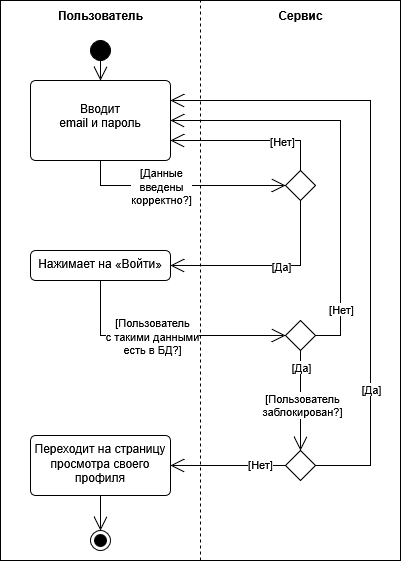

The diagram above was exported from draw.io. Its source (the exported page's mxGraphModel, read from the mxfile embedded in the PNG):
<mxGraphModel dx="882" dy="611" grid="1" gridSize="10" guides="1" tooltips="1" connect="1" arrows="1" fold="1" page="1" pageScale="1" pageWidth="827" pageHeight="1169" math="0" shadow="0">
  <root>
    <mxCell id="0" />
    <mxCell id="1" parent="0" />
    <mxCell id="PPZw-L5G0OnH8Ku80zF--69" value="" style="rounded=0;whiteSpace=wrap;html=1;movable=0;resizable=0;rotatable=0;deletable=0;editable=0;locked=1;connectable=0;" vertex="1" parent="1">
      <mxGeometry width="400" height="560" as="geometry" />
    </mxCell>
    <mxCell id="PPZw-L5G0OnH8Ku80zF--2" value="&lt;b&gt;Пользователь&lt;/b&gt;" style="text;html=1;align=center;verticalAlign=middle;resizable=0;points=[];autosize=1;strokeColor=none;fillColor=none;" vertex="1" parent="1">
      <mxGeometry x="45" width="110" height="30" as="geometry" />
    </mxCell>
    <mxCell id="PPZw-L5G0OnH8Ku80zF--4" value="" style="endArrow=none;dashed=1;html=1;rounded=0;entryX=0.5;entryY=0;entryDx=0;entryDy=0;" edge="1" parent="1">
      <mxGeometry width="50" height="50" relative="1" as="geometry">
        <mxPoint x="200" y="560" as="sourcePoint" />
        <mxPoint x="199.99999999999977" as="targetPoint" />
      </mxGeometry>
    </mxCell>
    <mxCell id="PPZw-L5G0OnH8Ku80zF--5" value="" style="ellipse;fillColor=strokeColor;html=1;" vertex="1" parent="1">
      <mxGeometry x="90" y="40" width="20" height="20" as="geometry" />
    </mxCell>
    <mxCell id="PPZw-L5G0OnH8Ku80zF--6" value="" style="endArrow=open;endFill=1;endSize=12;html=1;rounded=0;entryX=0.5;entryY=0;entryDx=0;entryDy=0;" edge="1" parent="1" source="PPZw-L5G0OnH8Ku80zF--5" target="PPZw-L5G0OnH8Ku80zF--7">
      <mxGeometry width="160" relative="1" as="geometry">
        <mxPoint x="120" y="70" as="sourcePoint" />
        <mxPoint x="100" y="100" as="targetPoint" />
      </mxGeometry>
    </mxCell>
    <mxCell id="PPZw-L5G0OnH8Ku80zF--7" value="&lt;br&gt;&lt;div&gt;Вводит&lt;/div&gt;&lt;div&gt;email и пароль&lt;/div&gt;" style="html=1;align=center;verticalAlign=top;rounded=1;absoluteArcSize=1;arcSize=10;dashed=0;whiteSpace=wrap;" vertex="1" parent="1">
      <mxGeometry x="30" y="80" width="140" height="80" as="geometry" />
    </mxCell>
    <mxCell id="PPZw-L5G0OnH8Ku80zF--17" value="Сервис" style="text;html=1;align=center;verticalAlign=middle;resizable=0;points=[];autosize=1;strokeColor=none;fillColor=none;fontStyle=1" vertex="1" parent="1">
      <mxGeometry x="270" width="60" height="30" as="geometry" />
    </mxCell>
    <mxCell id="PPZw-L5G0OnH8Ku80zF--30" value="" style="endArrow=open;endFill=1;endSize=12;html=1;rounded=0;entryX=0;entryY=0.5;entryDx=0;entryDy=0;exitX=0.5;exitY=1;exitDx=0;exitDy=0;" edge="1" parent="1" source="PPZw-L5G0OnH8Ku80zF--7" target="PPZw-L5G0OnH8Ku80zF--31">
      <mxGeometry width="160" relative="1" as="geometry">
        <mxPoint x="110" y="70" as="sourcePoint" />
        <mxPoint x="230" y="115" as="targetPoint" />
        <Array as="points">
          <mxPoint x="100" y="185" />
        </Array>
      </mxGeometry>
    </mxCell>
    <mxCell id="PPZw-L5G0OnH8Ku80zF--34" value="&lt;div&gt;[Данные&lt;/div&gt;&lt;div&gt;введены&lt;/div&gt;&lt;div&gt;корректно?]&lt;/div&gt;" style="edgeLabel;html=1;align=center;verticalAlign=middle;resizable=0;points=[];" vertex="1" connectable="0" parent="PPZw-L5G0OnH8Ku80zF--30">
      <mxGeometry x="-0.2373" y="-2" relative="1" as="geometry">
        <mxPoint x="5" y="-2" as="offset" />
      </mxGeometry>
    </mxCell>
    <mxCell id="PPZw-L5G0OnH8Ku80zF--31" value="" style="rhombus;" vertex="1" parent="1">
      <mxGeometry x="285" y="170" width="30" height="30" as="geometry" />
    </mxCell>
    <mxCell id="PPZw-L5G0OnH8Ku80zF--35" value="" style="endArrow=open;endFill=1;endSize=12;html=1;rounded=0;entryX=1;entryY=0.75;entryDx=0;entryDy=0;exitX=0.5;exitY=0;exitDx=0;exitDy=0;" edge="1" parent="1" source="PPZw-L5G0OnH8Ku80zF--31" target="PPZw-L5G0OnH8Ku80zF--7">
      <mxGeometry width="160" relative="1" as="geometry">
        <mxPoint x="110" y="140" as="sourcePoint" />
        <mxPoint x="295" y="195" as="targetPoint" />
        <Array as="points">
          <mxPoint x="300" y="140" />
        </Array>
      </mxGeometry>
    </mxCell>
    <mxCell id="PPZw-L5G0OnH8Ku80zF--36" value="[Нет]" style="edgeLabel;html=1;align=center;verticalAlign=middle;resizable=0;points=[];" vertex="1" connectable="0" parent="PPZw-L5G0OnH8Ku80zF--35">
      <mxGeometry x="-0.2373" y="-2" relative="1" as="geometry">
        <mxPoint x="12" y="2" as="offset" />
      </mxGeometry>
    </mxCell>
    <mxCell id="PPZw-L5G0OnH8Ku80zF--37" value="Нажимает на «Войти»" style="html=1;align=center;verticalAlign=top;rounded=1;absoluteArcSize=1;arcSize=10;dashed=0;whiteSpace=wrap;" vertex="1" parent="1">
      <mxGeometry x="30" y="250" width="140" height="30" as="geometry" />
    </mxCell>
    <mxCell id="PPZw-L5G0OnH8Ku80zF--38" value="" style="endArrow=open;endFill=1;endSize=12;html=1;rounded=0;entryX=1;entryY=0.5;entryDx=0;entryDy=0;exitX=0.5;exitY=1;exitDx=0;exitDy=0;" edge="1" parent="1" source="PPZw-L5G0OnH8Ku80zF--31" target="PPZw-L5G0OnH8Ku80zF--37">
      <mxGeometry width="160" relative="1" as="geometry">
        <mxPoint x="310" y="180" as="sourcePoint" />
        <mxPoint x="180" y="125" as="targetPoint" />
        <Array as="points">
          <mxPoint x="300" y="265" />
        </Array>
      </mxGeometry>
    </mxCell>
    <mxCell id="PPZw-L5G0OnH8Ku80zF--39" value="[Да]" style="edgeLabel;html=1;align=center;verticalAlign=middle;resizable=0;points=[];" vertex="1" connectable="0" parent="PPZw-L5G0OnH8Ku80zF--38">
      <mxGeometry x="-0.2373" y="-2" relative="1" as="geometry">
        <mxPoint x="-11" y="2" as="offset" />
      </mxGeometry>
    </mxCell>
    <mxCell id="PPZw-L5G0OnH8Ku80zF--47" value="" style="endArrow=open;endFill=1;endSize=12;html=1;rounded=0;entryX=0;entryY=0.5;entryDx=0;entryDy=0;exitX=0.5;exitY=1;exitDx=0;exitDy=0;" edge="1" parent="1" target="PPZw-L5G0OnH8Ku80zF--49">
      <mxGeometry width="160" relative="1" as="geometry">
        <mxPoint x="100" y="280" as="sourcePoint" />
        <mxPoint x="230" y="265" as="targetPoint" />
        <Array as="points">
          <mxPoint x="100" y="335" />
        </Array>
      </mxGeometry>
    </mxCell>
    <mxCell id="PPZw-L5G0OnH8Ku80zF--48" value="&lt;div&gt;[Пользователь&lt;/div&gt;&lt;div&gt;с такими данными&lt;/div&gt;&lt;div&gt;есть в БД?]&lt;/div&gt;" style="edgeLabel;html=1;align=center;verticalAlign=middle;resizable=0;points=[];" vertex="1" connectable="0" parent="PPZw-L5G0OnH8Ku80zF--47">
      <mxGeometry x="-0.2373" y="-2" relative="1" as="geometry">
        <mxPoint x="14" y="-2" as="offset" />
      </mxGeometry>
    </mxCell>
    <mxCell id="PPZw-L5G0OnH8Ku80zF--49" value="" style="rhombus;" vertex="1" parent="1">
      <mxGeometry x="285" y="320" width="30" height="30" as="geometry" />
    </mxCell>
    <mxCell id="PPZw-L5G0OnH8Ku80zF--50" value="" style="endArrow=open;endFill=1;endSize=12;html=1;rounded=0;entryX=1;entryY=0.5;entryDx=0;entryDy=0;exitX=1;exitY=0.5;exitDx=0;exitDy=0;" edge="1" parent="1" source="PPZw-L5G0OnH8Ku80zF--49" target="PPZw-L5G0OnH8Ku80zF--7">
      <mxGeometry width="160" relative="1" as="geometry">
        <mxPoint x="380" y="335" as="sourcePoint" />
        <mxPoint x="250" y="280" as="targetPoint" />
        <Array as="points">
          <mxPoint x="340" y="335" />
          <mxPoint x="340" y="120" />
        </Array>
      </mxGeometry>
    </mxCell>
    <mxCell id="PPZw-L5G0OnH8Ku80zF--51" value="[Нет]" style="edgeLabel;html=1;align=center;verticalAlign=middle;resizable=0;points=[];" vertex="1" connectable="0" parent="PPZw-L5G0OnH8Ku80zF--50">
      <mxGeometry x="-0.2373" y="-2" relative="1" as="geometry">
        <mxPoint x="-2" y="104" as="offset" />
      </mxGeometry>
    </mxCell>
    <mxCell id="PPZw-L5G0OnH8Ku80zF--54" value="" style="endArrow=open;endFill=1;endSize=12;html=1;rounded=0;exitX=0.5;exitY=1;exitDx=0;exitDy=0;entryX=0.5;entryY=0;entryDx=0;entryDy=0;" edge="1" parent="1" source="PPZw-L5G0OnH8Ku80zF--49" target="PPZw-L5G0OnH8Ku80zF--57">
      <mxGeometry width="160" relative="1" as="geometry">
        <mxPoint x="290" y="390" as="sourcePoint" />
        <mxPoint x="300" y="400" as="targetPoint" />
        <Array as="points" />
      </mxGeometry>
    </mxCell>
    <mxCell id="PPZw-L5G0OnH8Ku80zF--55" value="[Да]" style="edgeLabel;html=1;align=center;verticalAlign=middle;resizable=0;points=[];" vertex="1" connectable="0" parent="PPZw-L5G0OnH8Ku80zF--54">
      <mxGeometry x="-0.2373" y="-2" relative="1" as="geometry">
        <mxPoint x="2" y="-22" as="offset" />
      </mxGeometry>
    </mxCell>
    <mxCell id="PPZw-L5G0OnH8Ku80zF--57" value="" style="rhombus;" vertex="1" parent="1">
      <mxGeometry x="285" y="450" width="30" height="30" as="geometry" />
    </mxCell>
    <mxCell id="PPZw-L5G0OnH8Ku80zF--59" value="&lt;div&gt;[Пользователь&lt;/div&gt;&lt;div&gt;заблокирован?]&lt;/div&gt;" style="edgeLabel;html=1;align=center;verticalAlign=middle;resizable=0;points=[];" vertex="1" connectable="0" parent="1">
      <mxGeometry x="295" y="380.1428571428572" as="geometry">
        <mxPoint x="6" y="24" as="offset" />
      </mxGeometry>
    </mxCell>
    <mxCell id="PPZw-L5G0OnH8Ku80zF--61" value="" style="endArrow=open;endFill=1;endSize=12;html=1;rounded=0;entryX=1;entryY=0.25;entryDx=0;entryDy=0;exitX=1;exitY=0.5;exitDx=0;exitDy=0;" edge="1" parent="1" source="PPZw-L5G0OnH8Ku80zF--57" target="PPZw-L5G0OnH8Ku80zF--7">
      <mxGeometry width="160" relative="1" as="geometry">
        <mxPoint x="325" y="345" as="sourcePoint" />
        <mxPoint x="180" y="130" as="targetPoint" />
        <Array as="points">
          <mxPoint x="370" y="465" />
          <mxPoint x="370" y="290" />
          <mxPoint x="370" y="100" />
        </Array>
      </mxGeometry>
    </mxCell>
    <mxCell id="PPZw-L5G0OnH8Ku80zF--62" value="[Да]" style="edgeLabel;html=1;align=center;verticalAlign=middle;resizable=0;points=[];" vertex="1" connectable="0" parent="PPZw-L5G0OnH8Ku80zF--61">
      <mxGeometry x="-0.2373" y="-2" relative="1" as="geometry">
        <mxPoint x="-2" y="104" as="offset" />
      </mxGeometry>
    </mxCell>
    <mxCell id="PPZw-L5G0OnH8Ku80zF--63" value="&lt;div&gt;Переходит на страницу&lt;/div&gt;&lt;div&gt;просмотра своего&lt;/div&gt;&lt;div&gt;профиля&lt;/div&gt;" style="html=1;align=center;verticalAlign=top;rounded=1;absoluteArcSize=1;arcSize=10;dashed=0;whiteSpace=wrap;" vertex="1" parent="1">
      <mxGeometry x="30" y="435" width="140" height="60" as="geometry" />
    </mxCell>
    <mxCell id="PPZw-L5G0OnH8Ku80zF--64" value="" style="endArrow=open;endFill=1;endSize=12;html=1;rounded=0;exitX=0;exitY=0.5;exitDx=0;exitDy=0;entryX=1;entryY=0.5;entryDx=0;entryDy=0;" edge="1" parent="1" source="PPZw-L5G0OnH8Ku80zF--57" target="PPZw-L5G0OnH8Ku80zF--63">
      <mxGeometry width="160" relative="1" as="geometry">
        <mxPoint x="210" y="480" as="sourcePoint" />
        <mxPoint x="210" y="580" as="targetPoint" />
        <Array as="points" />
      </mxGeometry>
    </mxCell>
    <mxCell id="PPZw-L5G0OnH8Ku80zF--65" value="[Нет]" style="edgeLabel;html=1;align=center;verticalAlign=middle;resizable=0;points=[];" vertex="1" connectable="0" parent="PPZw-L5G0OnH8Ku80zF--64">
      <mxGeometry x="-0.2373" y="-2" relative="1" as="geometry">
        <mxPoint x="18" as="offset" />
      </mxGeometry>
    </mxCell>
    <mxCell id="PPZw-L5G0OnH8Ku80zF--66" value="" style="ellipse;html=1;shape=endState;fillColor=strokeColor;" vertex="1" parent="1">
      <mxGeometry x="90" y="530" width="20" height="20" as="geometry" />
    </mxCell>
    <mxCell id="PPZw-L5G0OnH8Ku80zF--67" value="" style="endArrow=open;endFill=1;endSize=12;html=1;rounded=0;exitX=0.5;exitY=1;exitDx=0;exitDy=0;entryX=0.5;entryY=0;entryDx=0;entryDy=0;" edge="1" parent="1" source="PPZw-L5G0OnH8Ku80zF--63" target="PPZw-L5G0OnH8Ku80zF--66">
      <mxGeometry width="160" relative="1" as="geometry">
        <mxPoint x="99.52000000000001" y="630" as="sourcePoint" />
        <mxPoint x="100" y="530" as="targetPoint" />
        <Array as="points" />
      </mxGeometry>
    </mxCell>
  </root>
</mxGraphModel>